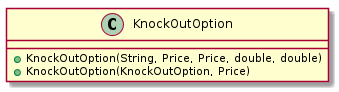

The diagram above was rendered by PlantUML. Its source (embedded in the PNG):
@startuml

    class KnockOutOption {
        [[../../../de/elmma/model/KnockOutOption.html]]
        +KnockOutOption(String, Price, Price, double, double)
        +KnockOutOption(KnockOutOption, Price)
    }

@enduml